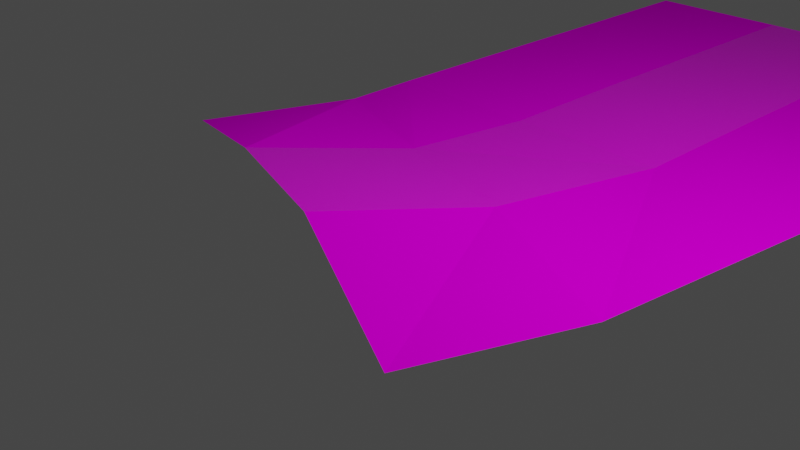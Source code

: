 # Source: StreetRightUp.blend  (saved by Blender 3.4.6; exported with 4.5.12 LTS)
import bpy
from mathutils import Matrix  # noqa: F401  (used for matrix-valued properties, if any)

bpy.ops.wm.read_factory_settings(use_empty=True)
scene = bpy.context.scene
scene.name = 'Scene'

# ---- collections
col_collection = bpy.data.collections.new('Collection'); scene.collection.children.link(col_collection)

# ---- images (referenced by path relative to the original .blend; pixels are not part of the script)
import os
ASSET_DIR = os.environ.get("B2B_ASSET_DIR", "")  # directory of the original .blend (textures are referenced by path, not embedded)
HERE = os.path.dirname(os.path.abspath(__file__))  # packed textures are extracted next to this script under _unpacked/

def load_image(name, relpath, width, height, colorspace="sRGB"):
    """Load a texture the original file referenced (path relative to the .blend, or extracted next to this script)."""
    p = next((c for c in (os.path.join(HERE, relpath), os.path.join(ASSET_DIR, relpath)) if relpath and os.path.exists(c)), "")
    if p:
        img = bpy.data.images.load(p, check_existing=True)
        img.name = name
    else:  # same state as the original file: an image datablock whose file is absent (Cycles renders it pink)
        img = bpy.data.images.new(name, width, height)
        img.source = "FILE"
        img.filepath = "//" + (relpath or name)
    img.colorspace_settings.name = colorspace
    return img
img_street = load_image('Street', 'Street/Street.png', 1024, 1024, 'sRGB')
img_enviroment = load_image('Enviroment', 'Street/Enviroment.png', 1024, 1024, 'sRGB')

# ---- materials (node trees are filled in below, after node groups)
mat_street = bpy.data.materials.new('Street')
mat_street.use_transparent_shadow = False
mat_enviroment = bpy.data.materials.new('enviroment')
mat_enviroment.use_transparent_shadow = False

# ---- material node trees
mat_street.use_nodes = True; mat_street.node_tree.nodes.clear()
_N = mat_street.node_tree.nodes; _L = mat_street.node_tree.links
n0 = _N.new('ShaderNodeBsdfPrincipled'); n0.name = 'Principled BSDF'; n0.location = (10, 300)
n0.distribution = 'GGX'
n0.subsurface_method = 'RANDOM_WALK_SKIN'
n0.inputs[3].default_value = 1.45
n0.inputs[27].default_value = (0.0, 0.0, 0.0, 1.0)
n0.inputs[28].default_value = 1.0
n1 = _N.new('ShaderNodeOutputMaterial'); n1.name = 'Material Output'; n1.location = (300, 300)
n2 = _N.new('ShaderNodeTexImage'); n2.name = 'Image Texture'; n2.location = (-280, 280)
n2.image = img_street
_L.new(n0.outputs[0], n1.inputs[0])
_L.new(n2.outputs[0], n0.inputs[0])
n1.is_active_output = True
mat_enviroment.use_nodes = True; mat_enviroment.node_tree.nodes.clear()
_N = mat_enviroment.node_tree.nodes; _L = mat_enviroment.node_tree.links
n0 = _N.new('ShaderNodeBsdfPrincipled'); n0.name = 'Principled BSDF'; n0.location = (10, 300)
n0.distribution = 'GGX'
n0.subsurface_method = 'RANDOM_WALK_SKIN'
n0.inputs[2].default_value = 0.0
n0.inputs[3].default_value = 1.45
n0.inputs[13].default_value = 0.0
n0.inputs[27].default_value = (0.0, 0.0, 0.0, 1.0)
n0.inputs[28].default_value = 1.0
n1 = _N.new('ShaderNodeOutputMaterial'); n1.name = 'Material Output'; n1.location = (300, 300)
n2 = _N.new('ShaderNodeTexImage'); n2.name = 'Image Texture'; n2.location = (-280, 280)
n2.image = img_enviroment
_L.new(n0.outputs[0], n1.inputs[0])
_L.new(n2.outputs[0], n0.inputs[0])
n1.is_active_output = True

# ---- world
world_world = bpy.data.worlds.new('World'); scene.world = world_world
world_world.use_nodes = True; world_world.node_tree.nodes.clear()
_N = world_world.node_tree.nodes; _L = world_world.node_tree.links
n0 = _N.new('ShaderNodeOutputWorld'); n0.name = 'World Output'; n0.location = (300, 300)
n1 = _N.new('ShaderNodeBackground'); n1.name = 'Background'; n1.location = (10, 300)
n1.inputs[0].default_value = (0.05088, 0.05088, 0.05088, 1.0)
_L.new(n1.outputs[0], n0.inputs[0])
n0.is_active_output = True
world_world.color = (0.05088, 0.05088, 0.05088)
world_world.use_sun_shadow = False
world_world.sun_shadow_jitter_overblur = 0.0

# ---- cameras
cam_camera = bpy.data.cameras.new('Camera')
cam_camera.clip_end = 100.0
cam_camera.ortho_scale = 7.314

# ---- lights
light_light = bpy.data.lights.new('Light', 'POINT')
light_light.transmission_factor = 0.0
light_light.energy = 1000.0
light_light.shadow_soft_size = 0.1
light_light.shadow_maximum_resolution = 0.006
light_light.use_absolute_resolution = True

# ---- meshes
me_plane = bpy.data.meshes.new('Plane')
me_plane.from_pydata([(-1.807, 0.4307, 0.3952), (0.06597, -0.2607, 0.5199), (-1.104, 2.274, 0.07378), (0.7685, 1.584, 0.2094), (-1.0, 3.999, -0.01636), (1.0, 3.999, -0.01636), (-1.0, 6.0, 0.0), (1.0, 6.0, 0.0), (-1.0, 8.0, 0.0), (1.0, 8.0, 0.0), (-1.0, 10.0, 0.0), (1.0, 10.0, 0.0), (1.939, -0.9837, 0.0), (2.641, 0.8888, 0.0), (3.0, 4.0, 0.0), (3.0, 6.0, 0.0), (3.0, 8.0, 0.0), (3.0, 10.0, 0.0), (-3.679, 1.124, 0.0), (-2.977, 2.997, 0.0), (-3.0, 4.0, 0.0), (-3.0, 6.0, 0.0), (-3.0, 8.0, 0.0), (-3.0, 10.0, 0.0)], [], [(0, 1, 3, 2), (2, 3, 5, 4), (4, 5, 7, 6), (6, 7, 9, 8), (8, 9, 11, 10), (11, 9, 16, 17), (3, 1, 12, 13), (7, 5, 14, 15), (9, 7, 15, 16), (5, 3, 13, 14), (0, 2, 19, 18), (6, 8, 22, 21), (2, 4, 20, 19), (8, 10, 23, 22), (4, 6, 21, 20)])
me_plane.polygons.foreach_set('material_index', [0, 0, 0, 0, 0, 1, 1, 1, 1, 1, 1, 1, 1, 1, 1])
_uv = me_plane.uv_layers.new(name='UVMap')
_uv.uv.foreach_set('vector', [0.9999, 0.9999, 9.996e-05, 0.9999, 9.999e-05, 0.0001001, 0.9999, 0.0001, 0.9999, 0.9999, 9.996e-05, 0.9999, 9.999e-05, 0.0001001, 0.9999, 0.0001, 0.9999, 0.9999, 9.996e-05, 0.9999, 9.999e-05, 0.0001001, 0.9999, 0.0001, 0.9999, 0.9999, 9.996e-05, 0.9999, 9.999e-05, 0.0001001, 0.9999, 0.0001, 0.9999, 0.9999, 9.996e-05, 0.9999, 9.999e-05, 0.0001001, 0.9999, 0.0001, 0.9999, 0.0001001, 0.9999, 0.9999, 9.99e-05, 0.9999, 9.99e-05, 9.99e-05, 0.9999, 0.0001001, 0.9999, 0.9999, 9.99e-05, 0.9999, 9.99e-05, 9.99e-05, 0.9999, 0.0001001, 0.9999, 0.9999, 9.99e-05, 0.9999, 9.99e-05, 9.99e-05, 0.9999, 0.0001001, 0.9999, 0.9999, 9.99e-05, 0.9999, 9.99e-05, 9.99e-05, 0.9999, 0.0001001, 0.9999, 0.9999, 9.99e-05, 0.9999, 9.99e-05, 9.99e-05, 0.9999, 0.9999, 9.998e-05, 0.9999, 0.0001, 0.0001001, 0.9999, 9.99e-05, 0.9999, 0.9999, 9.998e-05, 0.9999, 0.0001, 0.0001001, 0.9999, 9.99e-05, 0.9999, 0.9999, 9.998e-05, 0.9999, 0.0001, 0.0001001, 0.9999, 9.99e-05, 0.9999, 0.9999, 9.998e-05, 0.9999, 0.0001, 0.0001001, 0.9999, 9.99e-05, 0.9999, 0.9999, 9.998e-05, 0.9999, 0.0001, 0.0001001, 0.9999, 9.99e-05])
me_plane.materials.append(mat_street)
me_plane.materials.append(mat_enviroment)
me_plane.update()

# ---- objects
ob_light = bpy.data.objects.new('Light', light_light)
ob_camera = bpy.data.objects.new('Camera', cam_camera)
ob_steet = bpy.data.objects.new('steet', me_plane)
ob_start = bpy.data.objects.new('Start', None)
ob_end = bpy.data.objects.new('End', None)

# ---- transforms, parenting, visibility, modifiers, constraints
ob_light.location = (4.076, 2.005, 5.904)
ob_light.rotation_euler = (0.6503, 0.05522, 1.866)
ob_light.lock_rotations_4d = False
ob_light.empty_display_type = 'ARROWS'
ob_light.color = (0.0, 0.0, 0.0, 0.0)
ob_light.lineart.crease_threshold = 0.0
ob_camera.location = (7.359, -5.926, 4.958)
ob_camera.rotation_euler = (1.109, 0.0, 0.8149)
ob_camera.lock_rotations_4d = False
ob_camera.empty_display_type = 'ARROWS'
ob_camera.color = (0.0, 0.0, 0.0, 0.0)
ob_camera.display_type = 'WIRE'
ob_camera.lineart.crease_threshold = 0.0
ob_steet.location = (0.0, 0.0, 0.0)
ob_start.location = (0.0, 0.0, 0.0)
ob_end.location = (-0.8703, 0.08499, 0.4576)

# ---- collection membership
col_collection.objects.link(ob_light)
col_collection.objects.link(ob_camera)
col_collection.objects.link(ob_steet)
col_collection.objects.link(ob_start)
col_collection.objects.link(ob_end)

# ---- scene / render settings (as saved in the file)
scene.camera = ob_camera
scene.frame_start = 1; scene.frame_end = 250; scene.frame_set(1)
scene.render.engine = 'BLENDER_EEVEE_NEXT'
scene.cycles.sampling_pattern = 'TABULATED_SOBOL'
scene.cycles.use_light_tree = False
scene.view_settings.view_transform = 'Filmic'
bpy.context.view_layer.update()
